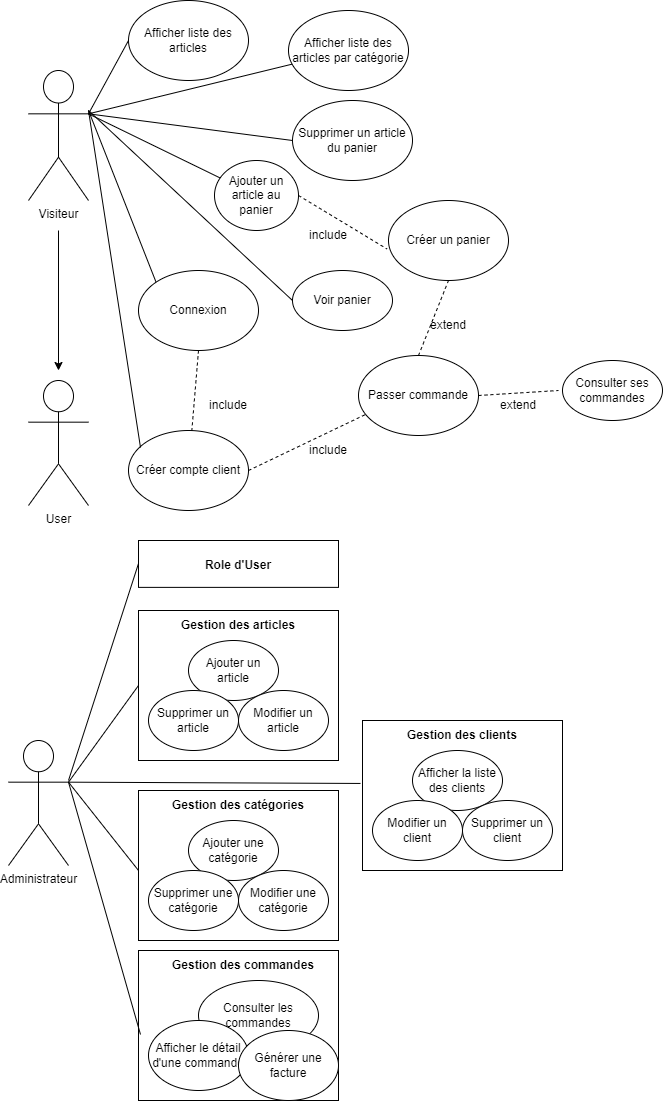

The diagram above was exported from draw.io. Its source (the exported page's mxGraphModel, read from the mxfile embedded in the PNG):
<mxGraphModel dx="900" dy="1707" grid="1" gridSize="10" guides="1" tooltips="1" connect="1" arrows="1" fold="1" page="1" pageScale="1" pageWidth="827" pageHeight="1169" math="0" shadow="0">
  <root>
    <mxCell id="0" />
    <mxCell id="1" parent="0" />
    <mxCell id="ZcDRjMH2VJZd35MrQ3ik-1" value="Visiteur" style="shape=umlActor;verticalLabelPosition=bottom;verticalAlign=top;html=1;outlineConnect=0;" vertex="1" parent="1">
      <mxGeometry x="80" y="-40" width="60" height="130" as="geometry" />
    </mxCell>
    <mxCell id="ZcDRjMH2VJZd35MrQ3ik-2" value="Afficher liste des articles" style="ellipse;whiteSpace=wrap;html=1;" vertex="1" parent="1">
      <mxGeometry x="180" y="-110" width="120" height="80" as="geometry" />
    </mxCell>
    <mxCell id="ZcDRjMH2VJZd35MrQ3ik-3" value="Afficher liste des articles par catégorie" style="ellipse;whiteSpace=wrap;html=1;" vertex="1" parent="1">
      <mxGeometry x="340" y="-100" width="120" height="80" as="geometry" />
    </mxCell>
    <mxCell id="ZcDRjMH2VJZd35MrQ3ik-4" value="Ajouter un article au panier" style="ellipse;whiteSpace=wrap;html=1;" vertex="1" parent="1">
      <mxGeometry x="266" y="50" width="84" height="70" as="geometry" />
    </mxCell>
    <mxCell id="ZcDRjMH2VJZd35MrQ3ik-5" value="Supprimer un article du panier" style="ellipse;whiteSpace=wrap;html=1;" vertex="1" parent="1">
      <mxGeometry x="344" y="-10" width="120" height="80" as="geometry" />
    </mxCell>
    <mxCell id="ZcDRjMH2VJZd35MrQ3ik-6" value="Passer commande" style="ellipse;whiteSpace=wrap;html=1;" vertex="1" parent="1">
      <mxGeometry x="410" y="245" width="120" height="80" as="geometry" />
    </mxCell>
    <mxCell id="ZcDRjMH2VJZd35MrQ3ik-7" value="Connexion" style="ellipse;whiteSpace=wrap;html=1;" vertex="1" parent="1">
      <mxGeometry x="190" y="160" width="120" height="80" as="geometry" />
    </mxCell>
    <mxCell id="ZcDRjMH2VJZd35MrQ3ik-8" value="Créer compte client" style="ellipse;whiteSpace=wrap;html=1;" vertex="1" parent="1">
      <mxGeometry x="180" y="320" width="120" height="80" as="geometry" />
    </mxCell>
    <mxCell id="ZcDRjMH2VJZd35MrQ3ik-9" value="" style="endArrow=none;html=1;rounded=0;exitX=1;exitY=0.3333333333333333;exitDx=0;exitDy=0;exitPerimeter=0;entryX=0;entryY=0.5;entryDx=0;entryDy=0;" edge="1" parent="1" source="ZcDRjMH2VJZd35MrQ3ik-1" target="ZcDRjMH2VJZd35MrQ3ik-2">
      <mxGeometry width="50" height="50" relative="1" as="geometry">
        <mxPoint x="370" y="210" as="sourcePoint" />
        <mxPoint x="420" y="160" as="targetPoint" />
      </mxGeometry>
    </mxCell>
    <mxCell id="ZcDRjMH2VJZd35MrQ3ik-10" value="" style="endArrow=none;html=1;rounded=0;exitX=1;exitY=0.3333333333333333;exitDx=0;exitDy=0;exitPerimeter=0;" edge="1" parent="1" source="ZcDRjMH2VJZd35MrQ3ik-1" target="ZcDRjMH2VJZd35MrQ3ik-3">
      <mxGeometry width="50" height="50" relative="1" as="geometry">
        <mxPoint x="150" y="13.333333333333371" as="sourcePoint" />
        <mxPoint x="210" y="-30" as="targetPoint" />
      </mxGeometry>
    </mxCell>
    <mxCell id="ZcDRjMH2VJZd35MrQ3ik-11" value="" style="endArrow=none;html=1;rounded=0;exitX=1;exitY=0.3333333333333333;exitDx=0;exitDy=0;exitPerimeter=0;" edge="1" parent="1" source="ZcDRjMH2VJZd35MrQ3ik-1" target="ZcDRjMH2VJZd35MrQ3ik-4">
      <mxGeometry width="50" height="50" relative="1" as="geometry">
        <mxPoint x="370" y="210" as="sourcePoint" />
        <mxPoint x="190" y="100" as="targetPoint" />
      </mxGeometry>
    </mxCell>
    <mxCell id="ZcDRjMH2VJZd35MrQ3ik-12" value="" style="endArrow=none;html=1;rounded=0;entryX=0;entryY=0.5;entryDx=0;entryDy=0;exitX=1;exitY=0.3333333333333333;exitDx=0;exitDy=0;exitPerimeter=0;" edge="1" parent="1" source="ZcDRjMH2VJZd35MrQ3ik-1" target="ZcDRjMH2VJZd35MrQ3ik-5">
      <mxGeometry width="50" height="50" relative="1" as="geometry">
        <mxPoint x="140" as="sourcePoint" />
        <mxPoint x="420" y="160" as="targetPoint" />
      </mxGeometry>
    </mxCell>
    <mxCell id="ZcDRjMH2VJZd35MrQ3ik-13" value="" style="endArrow=none;html=1;rounded=0;entryX=0;entryY=0;entryDx=0;entryDy=0;" edge="1" parent="1" target="ZcDRjMH2VJZd35MrQ3ik-7">
      <mxGeometry width="50" height="50" relative="1" as="geometry">
        <mxPoint x="140" as="sourcePoint" />
        <mxPoint x="420" y="160" as="targetPoint" />
      </mxGeometry>
    </mxCell>
    <mxCell id="ZcDRjMH2VJZd35MrQ3ik-14" value="Créer un panier" style="ellipse;whiteSpace=wrap;html=1;" vertex="1" parent="1">
      <mxGeometry x="440" y="90" width="120" height="80" as="geometry" />
    </mxCell>
    <mxCell id="ZcDRjMH2VJZd35MrQ3ik-15" value="" style="endArrow=none;html=1;rounded=0;exitX=0.5;exitY=1;exitDx=0;exitDy=0;dashed=1;" edge="1" parent="1" source="ZcDRjMH2VJZd35MrQ3ik-7" target="ZcDRjMH2VJZd35MrQ3ik-8">
      <mxGeometry width="50" height="50" relative="1" as="geometry">
        <mxPoint x="370" y="210" as="sourcePoint" />
        <mxPoint x="420" y="160" as="targetPoint" />
      </mxGeometry>
    </mxCell>
    <mxCell id="ZcDRjMH2VJZd35MrQ3ik-16" value="include" style="text;html=1;strokeColor=none;fillColor=none;align=center;verticalAlign=middle;whiteSpace=wrap;rounded=0;" vertex="1" parent="1">
      <mxGeometry x="250" y="280" width="60" height="30" as="geometry" />
    </mxCell>
    <mxCell id="ZcDRjMH2VJZd35MrQ3ik-17" value="include" style="text;html=1;strokeColor=none;fillColor=none;align=center;verticalAlign=middle;whiteSpace=wrap;rounded=0;" vertex="1" parent="1">
      <mxGeometry x="350" y="325" width="60" height="30" as="geometry" />
    </mxCell>
    <mxCell id="ZcDRjMH2VJZd35MrQ3ik-18" value="" style="endArrow=none;html=1;rounded=0;dashed=1;exitX=1;exitY=0.5;exitDx=0;exitDy=0;entryX=0.058;entryY=0.738;entryDx=0;entryDy=0;entryPerimeter=0;" edge="1" parent="1" source="ZcDRjMH2VJZd35MrQ3ik-8" target="ZcDRjMH2VJZd35MrQ3ik-6">
      <mxGeometry width="50" height="50" relative="1" as="geometry">
        <mxPoint x="370" y="210" as="sourcePoint" />
        <mxPoint x="420" y="160" as="targetPoint" />
      </mxGeometry>
    </mxCell>
    <mxCell id="ZcDRjMH2VJZd35MrQ3ik-19" value="" style="endArrow=none;html=1;rounded=0;entryX=0.1;entryY=0.213;entryDx=0;entryDy=0;entryPerimeter=0;" edge="1" parent="1" target="ZcDRjMH2VJZd35MrQ3ik-8">
      <mxGeometry width="50" height="50" relative="1" as="geometry">
        <mxPoint x="140" as="sourcePoint" />
        <mxPoint x="420" y="160" as="targetPoint" />
      </mxGeometry>
    </mxCell>
    <mxCell id="ZcDRjMH2VJZd35MrQ3ik-20" value="" style="endArrow=none;html=1;rounded=0;exitX=1;exitY=0.5;exitDx=0;exitDy=0;dashed=1;entryX=-0.013;entryY=0.605;entryDx=0;entryDy=0;entryPerimeter=0;" edge="1" parent="1" source="ZcDRjMH2VJZd35MrQ3ik-4" target="ZcDRjMH2VJZd35MrQ3ik-14">
      <mxGeometry width="50" height="50" relative="1" as="geometry">
        <mxPoint x="370" y="210" as="sourcePoint" />
        <mxPoint x="420" y="170" as="targetPoint" />
      </mxGeometry>
    </mxCell>
    <mxCell id="ZcDRjMH2VJZd35MrQ3ik-21" value="include" style="text;html=1;strokeColor=none;fillColor=none;align=center;verticalAlign=middle;whiteSpace=wrap;rounded=0;" vertex="1" parent="1">
      <mxGeometry x="350" y="110" width="60" height="30" as="geometry" />
    </mxCell>
    <mxCell id="ZcDRjMH2VJZd35MrQ3ik-22" value="" style="endArrow=none;html=1;rounded=0;dashed=1;exitX=0.5;exitY=0;exitDx=0;exitDy=0;entryX=0.5;entryY=1;entryDx=0;entryDy=0;" edge="1" parent="1" source="ZcDRjMH2VJZd35MrQ3ik-6" target="ZcDRjMH2VJZd35MrQ3ik-14">
      <mxGeometry width="50" height="50" relative="1" as="geometry">
        <mxPoint x="370" y="210" as="sourcePoint" />
        <mxPoint x="420" y="160" as="targetPoint" />
      </mxGeometry>
    </mxCell>
    <mxCell id="ZcDRjMH2VJZd35MrQ3ik-23" value="extend" style="text;html=1;strokeColor=none;fillColor=none;align=center;verticalAlign=middle;whiteSpace=wrap;rounded=0;" vertex="1" parent="1">
      <mxGeometry x="470" y="200" width="60" height="30" as="geometry" />
    </mxCell>
    <mxCell id="ZcDRjMH2VJZd35MrQ3ik-24" value="User" style="shape=umlActor;verticalLabelPosition=bottom;verticalAlign=top;html=1;outlineConnect=0;" vertex="1" parent="1">
      <mxGeometry x="80" y="270" width="60" height="125" as="geometry" />
    </mxCell>
    <mxCell id="ZcDRjMH2VJZd35MrQ3ik-25" value="" style="endArrow=classic;html=1;rounded=0;" edge="1" parent="1">
      <mxGeometry width="50" height="50" relative="1" as="geometry">
        <mxPoint x="110" y="120" as="sourcePoint" />
        <mxPoint x="110" y="260" as="targetPoint" />
      </mxGeometry>
    </mxCell>
    <mxCell id="ZcDRjMH2VJZd35MrQ3ik-26" value="Voir panier" style="ellipse;whiteSpace=wrap;html=1;" vertex="1" parent="1">
      <mxGeometry x="344" y="160" width="100" height="60" as="geometry" />
    </mxCell>
    <mxCell id="ZcDRjMH2VJZd35MrQ3ik-27" value="" style="endArrow=none;html=1;rounded=0;entryX=0;entryY=0.5;entryDx=0;entryDy=0;" edge="1" parent="1" target="ZcDRjMH2VJZd35MrQ3ik-26">
      <mxGeometry width="50" height="50" relative="1" as="geometry">
        <mxPoint x="140" as="sourcePoint" />
        <mxPoint x="370" y="140" as="targetPoint" />
      </mxGeometry>
    </mxCell>
    <mxCell id="ZcDRjMH2VJZd35MrQ3ik-31" value="Administrateur" style="shape=umlActor;verticalLabelPosition=bottom;verticalAlign=top;html=1;outlineConnect=0;" vertex="1" parent="1">
      <mxGeometry x="60" y="630" width="60" height="125" as="geometry" />
    </mxCell>
    <mxCell id="ZcDRjMH2VJZd35MrQ3ik-32" value="" style="group" vertex="1" connectable="0" parent="1">
      <mxGeometry x="190" y="500" width="200" height="150" as="geometry" />
    </mxCell>
    <mxCell id="ZcDRjMH2VJZd35MrQ3ik-33" value="" style="rounded=0;whiteSpace=wrap;html=1;" vertex="1" parent="ZcDRjMH2VJZd35MrQ3ik-32">
      <mxGeometry width="200" height="150" as="geometry" />
    </mxCell>
    <mxCell id="ZcDRjMH2VJZd35MrQ3ik-34" value="Ajouter un article" style="ellipse;whiteSpace=wrap;html=1;" vertex="1" parent="ZcDRjMH2VJZd35MrQ3ik-32">
      <mxGeometry x="50" y="30" width="90" height="60" as="geometry" />
    </mxCell>
    <mxCell id="ZcDRjMH2VJZd35MrQ3ik-35" value="Modifier un article" style="ellipse;whiteSpace=wrap;html=1;" vertex="1" parent="ZcDRjMH2VJZd35MrQ3ik-32">
      <mxGeometry x="100" y="80" width="90" height="60" as="geometry" />
    </mxCell>
    <mxCell id="ZcDRjMH2VJZd35MrQ3ik-36" value="Supprimer un article" style="ellipse;whiteSpace=wrap;html=1;" vertex="1" parent="ZcDRjMH2VJZd35MrQ3ik-32">
      <mxGeometry x="10" y="80" width="90" height="60" as="geometry" />
    </mxCell>
    <mxCell id="ZcDRjMH2VJZd35MrQ3ik-37" value="&lt;b&gt;Gestion des articles&lt;/b&gt;" style="text;html=1;strokeColor=none;fillColor=none;align=center;verticalAlign=middle;whiteSpace=wrap;rounded=0;" vertex="1" parent="ZcDRjMH2VJZd35MrQ3ik-32">
      <mxGeometry x="40" width="120" height="30" as="geometry" />
    </mxCell>
    <mxCell id="ZcDRjMH2VJZd35MrQ3ik-44" value="" style="group" vertex="1" connectable="0" parent="1">
      <mxGeometry x="190" y="840" width="200" height="160" as="geometry" />
    </mxCell>
    <mxCell id="ZcDRjMH2VJZd35MrQ3ik-45" value="" style="rounded=0;whiteSpace=wrap;html=1;" vertex="1" parent="ZcDRjMH2VJZd35MrQ3ik-44">
      <mxGeometry width="200" height="150" as="geometry" />
    </mxCell>
    <mxCell id="ZcDRjMH2VJZd35MrQ3ik-46" value="Consulter les commandes" style="ellipse;whiteSpace=wrap;html=1;" vertex="1" parent="ZcDRjMH2VJZd35MrQ3ik-44">
      <mxGeometry x="60" y="30" width="120" height="70" as="geometry" />
    </mxCell>
    <mxCell id="ZcDRjMH2VJZd35MrQ3ik-47" value="Afficher le détail d'une commande" style="ellipse;whiteSpace=wrap;html=1;" vertex="1" parent="ZcDRjMH2VJZd35MrQ3ik-44">
      <mxGeometry x="10" y="70" width="100" height="70" as="geometry" />
    </mxCell>
    <mxCell id="ZcDRjMH2VJZd35MrQ3ik-48" value="&lt;b&gt;Gestion des commandes&lt;/b&gt;" style="text;html=1;strokeColor=none;fillColor=none;align=center;verticalAlign=middle;whiteSpace=wrap;rounded=0;" vertex="1" parent="ZcDRjMH2VJZd35MrQ3ik-44">
      <mxGeometry x="30" width="150" height="30" as="geometry" />
    </mxCell>
    <mxCell id="ZcDRjMH2VJZd35MrQ3ik-59" value="Générer une facture" style="ellipse;whiteSpace=wrap;html=1;" vertex="1" parent="ZcDRjMH2VJZd35MrQ3ik-44">
      <mxGeometry x="100" y="80" width="100" height="70" as="geometry" />
    </mxCell>
    <mxCell id="ZcDRjMH2VJZd35MrQ3ik-49" value="" style="endArrow=none;html=1;rounded=0;exitX=1;exitY=0.3333333333333333;exitDx=0;exitDy=0;exitPerimeter=0;entryX=0;entryY=0.5;entryDx=0;entryDy=0;" edge="1" parent="1" source="ZcDRjMH2VJZd35MrQ3ik-31" target="ZcDRjMH2VJZd35MrQ3ik-33">
      <mxGeometry width="50" height="50" relative="1" as="geometry">
        <mxPoint x="370" y="820" as="sourcePoint" />
        <mxPoint x="420" y="770" as="targetPoint" />
      </mxGeometry>
    </mxCell>
    <mxCell id="ZcDRjMH2VJZd35MrQ3ik-50" value="" style="endArrow=none;html=1;rounded=0;exitX=1;exitY=0.3333333333333333;exitDx=0;exitDy=0;exitPerimeter=0;entryX=0.01;entryY=0.56;entryDx=0;entryDy=0;entryPerimeter=0;" edge="1" parent="1" source="ZcDRjMH2VJZd35MrQ3ik-31" target="ZcDRjMH2VJZd35MrQ3ik-45">
      <mxGeometry width="50" height="50" relative="1" as="geometry">
        <mxPoint x="370" y="820" as="sourcePoint" />
        <mxPoint x="420" y="770" as="targetPoint" />
      </mxGeometry>
    </mxCell>
    <mxCell id="ZcDRjMH2VJZd35MrQ3ik-51" value="" style="endArrow=none;html=1;rounded=0;exitX=1;exitY=0.3333333333333333;exitDx=0;exitDy=0;exitPerimeter=0;entryX=0.01;entryY=0.553;entryDx=0;entryDy=0;entryPerimeter=0;" edge="1" parent="1" source="ZcDRjMH2VJZd35MrQ3ik-31">
      <mxGeometry width="50" height="50" relative="1" as="geometry">
        <mxPoint x="370" y="820" as="sourcePoint" />
        <mxPoint x="412" y="672.9499999999998" as="targetPoint" />
      </mxGeometry>
    </mxCell>
    <mxCell id="ZcDRjMH2VJZd35MrQ3ik-52" value="" style="group" vertex="1" connectable="0" parent="1">
      <mxGeometry x="190" y="680" width="200" height="150" as="geometry" />
    </mxCell>
    <mxCell id="ZcDRjMH2VJZd35MrQ3ik-53" value="" style="rounded=0;whiteSpace=wrap;html=1;" vertex="1" parent="ZcDRjMH2VJZd35MrQ3ik-52">
      <mxGeometry width="200" height="150" as="geometry" />
    </mxCell>
    <mxCell id="ZcDRjMH2VJZd35MrQ3ik-54" value="Ajouter une catégorie" style="ellipse;whiteSpace=wrap;html=1;" vertex="1" parent="ZcDRjMH2VJZd35MrQ3ik-52">
      <mxGeometry x="50" y="30" width="90" height="60" as="geometry" />
    </mxCell>
    <mxCell id="ZcDRjMH2VJZd35MrQ3ik-55" value="Modifier une catégorie" style="ellipse;whiteSpace=wrap;html=1;" vertex="1" parent="ZcDRjMH2VJZd35MrQ3ik-52">
      <mxGeometry x="100" y="80" width="90" height="60" as="geometry" />
    </mxCell>
    <mxCell id="ZcDRjMH2VJZd35MrQ3ik-56" value="Supprimer une catégorie" style="ellipse;whiteSpace=wrap;html=1;" vertex="1" parent="ZcDRjMH2VJZd35MrQ3ik-52">
      <mxGeometry x="10" y="80" width="90" height="60" as="geometry" />
    </mxCell>
    <mxCell id="ZcDRjMH2VJZd35MrQ3ik-57" value="&lt;b&gt;Gestion des catégories&lt;/b&gt;" style="text;html=1;strokeColor=none;fillColor=none;align=center;verticalAlign=middle;whiteSpace=wrap;rounded=0;" vertex="1" parent="ZcDRjMH2VJZd35MrQ3ik-52">
      <mxGeometry x="30" width="140" height="30" as="geometry" />
    </mxCell>
    <mxCell id="ZcDRjMH2VJZd35MrQ3ik-58" value="" style="endArrow=none;html=1;rounded=0;exitX=1;exitY=0.3333333333333333;exitDx=0;exitDy=0;exitPerimeter=0;" edge="1" parent="1" source="ZcDRjMH2VJZd35MrQ3ik-31">
      <mxGeometry width="50" height="50" relative="1" as="geometry">
        <mxPoint x="120" y="680" as="sourcePoint" />
        <mxPoint x="190" y="760" as="targetPoint" />
      </mxGeometry>
    </mxCell>
    <mxCell id="ZcDRjMH2VJZd35MrQ3ik-60" value="" style="group" vertex="1" connectable="0" parent="1">
      <mxGeometry x="190" y="430" width="200" height="50" as="geometry" />
    </mxCell>
    <mxCell id="ZcDRjMH2VJZd35MrQ3ik-61" value="" style="rounded=0;whiteSpace=wrap;html=1;" vertex="1" parent="ZcDRjMH2VJZd35MrQ3ik-60">
      <mxGeometry width="200" height="46.875" as="geometry" />
    </mxCell>
    <mxCell id="ZcDRjMH2VJZd35MrQ3ik-64" value="&lt;b&gt;Role d'User&lt;/b&gt;" style="text;html=1;strokeColor=none;fillColor=none;align=center;verticalAlign=middle;whiteSpace=wrap;rounded=0;" vertex="1" parent="ZcDRjMH2VJZd35MrQ3ik-60">
      <mxGeometry x="25" y="20.31" width="150" height="9.375" as="geometry" />
    </mxCell>
    <mxCell id="ZcDRjMH2VJZd35MrQ3ik-66" value="" style="endArrow=none;html=1;rounded=0;" edge="1" parent="1">
      <mxGeometry width="50" height="50" relative="1" as="geometry">
        <mxPoint x="120" y="670" as="sourcePoint" />
        <mxPoint x="190" y="453" as="targetPoint" />
      </mxGeometry>
    </mxCell>
    <mxCell id="ZcDRjMH2VJZd35MrQ3ik-67" value="" style="group" vertex="1" connectable="0" parent="1">
      <mxGeometry x="414" y="610" width="200" height="150" as="geometry" />
    </mxCell>
    <mxCell id="ZcDRjMH2VJZd35MrQ3ik-68" value="" style="rounded=0;whiteSpace=wrap;html=1;" vertex="1" parent="ZcDRjMH2VJZd35MrQ3ik-67">
      <mxGeometry width="200" height="150" as="geometry" />
    </mxCell>
    <mxCell id="ZcDRjMH2VJZd35MrQ3ik-69" value="Afficher la liste des clients" style="ellipse;whiteSpace=wrap;html=1;" vertex="1" parent="ZcDRjMH2VJZd35MrQ3ik-67">
      <mxGeometry x="50" y="30" width="90" height="60" as="geometry" />
    </mxCell>
    <mxCell id="ZcDRjMH2VJZd35MrQ3ik-70" value="Supprimer un client" style="ellipse;whiteSpace=wrap;html=1;" vertex="1" parent="ZcDRjMH2VJZd35MrQ3ik-67">
      <mxGeometry x="100" y="80" width="90" height="60" as="geometry" />
    </mxCell>
    <mxCell id="ZcDRjMH2VJZd35MrQ3ik-71" value="Modifier un client" style="ellipse;whiteSpace=wrap;html=1;" vertex="1" parent="ZcDRjMH2VJZd35MrQ3ik-67">
      <mxGeometry x="10" y="80" width="90" height="60" as="geometry" />
    </mxCell>
    <mxCell id="ZcDRjMH2VJZd35MrQ3ik-72" value="&lt;b&gt;Gestion des clients&lt;/b&gt;" style="text;html=1;strokeColor=none;fillColor=none;align=center;verticalAlign=middle;whiteSpace=wrap;rounded=0;" vertex="1" parent="ZcDRjMH2VJZd35MrQ3ik-67">
      <mxGeometry x="40" width="120" height="30" as="geometry" />
    </mxCell>
    <mxCell id="8jUqjBgjK9F9AXsO48Gt-1" value="extend" style="text;html=1;strokeColor=none;fillColor=none;align=center;verticalAlign=middle;whiteSpace=wrap;rounded=0;" vertex="1" parent="1">
      <mxGeometry x="540" y="280" width="60" height="30" as="geometry" />
    </mxCell>
    <mxCell id="8jUqjBgjK9F9AXsO48Gt-2" value="" style="endArrow=none;html=1;rounded=0;dashed=1;exitX=1;exitY=0.5;exitDx=0;exitDy=0;" edge="1" parent="1" source="ZcDRjMH2VJZd35MrQ3ik-6">
      <mxGeometry width="50" height="50" relative="1" as="geometry">
        <mxPoint x="480" y="255" as="sourcePoint" />
        <mxPoint x="610" y="280" as="targetPoint" />
      </mxGeometry>
    </mxCell>
    <mxCell id="8jUqjBgjK9F9AXsO48Gt-3" value="Consulter ses commandes" style="ellipse;whiteSpace=wrap;html=1;" vertex="1" parent="1">
      <mxGeometry x="614" y="250" width="100" height="60" as="geometry" />
    </mxCell>
  </root>
</mxGraphModel>